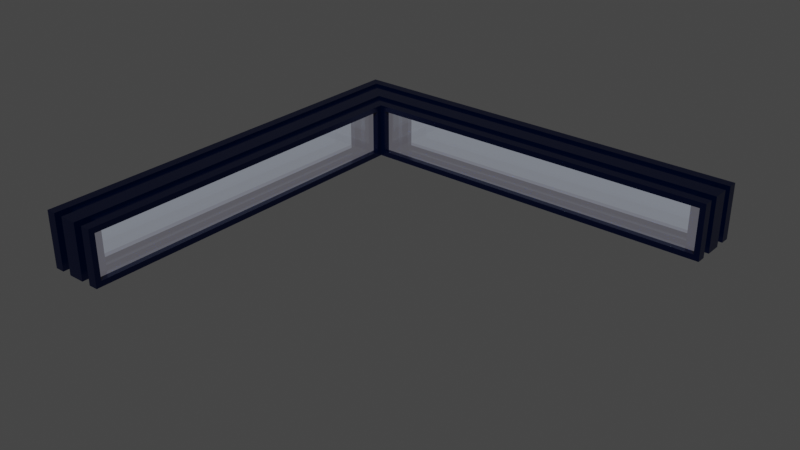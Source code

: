 # Source: wall_double.blend  (saved by Blender 2.91.10; exported with 4.5.12 LTS)
import bpy
from mathutils import Matrix  # noqa: F401  (used for matrix-valued properties, if any)

bpy.ops.wm.read_factory_settings(use_empty=True)
scene = bpy.context.scene
scene.name = 'Scene'

# ---- collections
col_collection = bpy.data.collections.new('Collection'); scene.collection.children.link(col_collection)

# ---- materials (node trees are filled in below, after node groups)
mat_material_002 = bpy.data.materials.new('Material.002')
mat_material_003 = bpy.data.materials.new('Material.003')

# ---- material node trees
mat_material_002.use_nodes = True; mat_material_002.node_tree.nodes.clear()
_N = mat_material_002.node_tree.nodes; _L = mat_material_002.node_tree.links
n0 = _N.new('ShaderNodeBsdfPrincipled'); n0.name = 'Principled BSDF'; n0.location = (10, 300)
n0.distribution = 'GGX'
n0.subsurface_method = 'BURLEY'
n0.inputs[0].default_value = (0.0, 0.002974, 0.02539, 1.0)
n0.inputs[1].default_value = 0.4926
n0.inputs[2].default_value = 0.2574
n0.inputs[3].default_value = 1.45
n0.inputs[27].default_value = (0.0, 0.0, 0.0, 1.0)
n0.inputs[28].default_value = 1.0
n1 = _N.new('ShaderNodeOutputMaterial'); n1.name = 'Material Output'; n1.location = (300, 300)
_L.new(n0.outputs[0], n1.inputs[0])
n1.is_active_output = True
mat_material_003.use_nodes = True; mat_material_003.node_tree.nodes.clear()
_N = mat_material_003.node_tree.nodes; _L = mat_material_003.node_tree.links
n0 = _N.new('ShaderNodeBsdfPrincipled'); n0.name = 'Principled BSDF'; n0.location = (10, 300)
n0.distribution = 'GGX'
n0.subsurface_method = 'BURLEY'
n0.inputs[0].default_value = (0.7121, 0.9141, 1.0, 1.0)
n0.inputs[1].default_value = 0.07353
n0.inputs[2].default_value = 0.0
n0.inputs[3].default_value = 1.45
n0.inputs[18].default_value = 1.0
n0.inputs[27].default_value = (0.07645, 0.07484, 0.08714, 1.0)
n0.inputs[28].default_value = 1.0
n1 = _N.new('ShaderNodeOutputMaterial'); n1.name = 'Material Output'; n1.location = (300, 300)
_L.new(n0.outputs[0], n1.inputs[0])
n1.is_active_output = True

# ---- world
world_world = bpy.data.worlds.new('World'); scene.world = world_world
world_world.use_nodes = True; world_world.node_tree.nodes.clear()
_N = world_world.node_tree.nodes; _L = world_world.node_tree.links
n0 = _N.new('ShaderNodeOutputWorld'); n0.name = 'World Output'; n0.location = (300, 300)
n1 = _N.new('ShaderNodeBackground'); n1.name = 'Background'; n1.location = (10, 300)
n1.inputs[0].default_value = (0.05088, 0.05088, 0.05088, 1.0)
_L.new(n1.outputs[0], n0.inputs[0])
n0.is_active_output = True
world_world.color = (0.05088, 0.05088, 0.05088)
world_world.use_sun_shadow = False
world_world.sun_shadow_jitter_overblur = 0.0

# ---- meshes
me_cube_001 = bpy.data.meshes.new('Cube.001')
me_cube_001.from_pydata([(0.5, 3.15, 0.4), (0.5, 3.15, -0.4), (0.5, -3.15, 0.4), (0.5, -3.15, -0.4), (-0.5, 3.15, 0.4), (-0.5, 3.15, -0.4), (-0.5, -3.15, 0.4), (-0.5, -3.15, -0.4), (-0.5, 3.35, -0.4), (-0.5, -3.25, -0.5), (0.5, 3.25, 0.5), (0.5, 3.25, -0.5), (-0.5, -3.25, 0.5), (0.5, -3.25, 0.5), (0.5, -3.25, -0.5), (-0.5, 3.35, 0.4), (-0.396, 3.15, -0.4), (-0.396, -3.15, -0.4), (0.396, 3.15, 0.4), (0.396, 3.15, -0.4), (-0.396, -3.15, 0.4), (0.396, -3.15, 0.4), (0.396, -3.15, -0.4), (-0.396, 3.15, 0.4), (0.3311, 3.25, -0.5), (0.1496, 3.25, -0.5), (-0.1496, 3.25, -0.5), (-0.3311, 3.25, -0.5), (0.3311, -3.25, 0.5), (0.1496, -3.25, 0.5), (-0.1496, -3.25, 0.5), (-0.3311, -3.25, 0.5), (-0.1496, -3.25, -0.5), (-0.3311, -3.25, -0.5), (0.3311, -3.25, -0.5), (0.1496, -3.25, -0.5), (-0.3311, 3.25, 0.5), (-0.1496, 3.25, 0.5), (0.1496, 3.25, 0.5), (0.3311, 3.25, 0.5), (-0.3311, 2.939, 0.4522), (-0.1496, 2.939, 0.4522), (-0.1496, 2.939, -0.4522), (-0.3311, 2.939, -0.4522), (0.1496, 2.939, 0.4522), (0.3311, 2.939, 0.4522), (0.3311, 2.939, -0.4522), (0.1496, 2.939, -0.4522), (-0.1496, -2.939, -0.4522), (-0.3311, -2.939, -0.4522), (0.3311, -2.939, -0.4522), (0.1496, -2.939, -0.4522), (0.3311, -2.939, 0.4522), (0.1496, -2.939, 0.4522), (-0.1496, -2.939, 0.4522), (-0.3311, -2.939, 0.4522), (0.6, 4.25, 0.4), (0.6, 4.25, -0.4), (6.9, 4.25, 0.4), (6.9, 4.25, -0.4), (0.6, 3.25, 0.4), (0.6, 3.25, -0.4), (6.9, 3.25, 0.4), (6.9, 3.25, -0.4), (0.5, 3.25, -0.5), (7.0, 3.25, -0.5), (0.4, 4.25, 0.4), (0.4, 4.25, -0.4), (7.0, 3.25, 0.5), (7.0, 4.25, 0.5), (7.0, 4.25, -0.5), (0.5, 3.25, 0.5), (0.6, 3.354, -0.4), (6.9, 3.354, -0.4), (0.6, 4.146, 0.4), (0.6, 4.146, -0.4), (6.9, 3.354, 0.4), (6.9, 4.146, 0.4), (6.9, 4.146, -0.4), (0.6, 3.354, 0.4), (0.5, 4.081, -0.5), (0.5, 3.9, -0.5), (0.5, 3.6, -0.5), (0.5, 3.419, -0.5), (7.0, 4.081, 0.5), (7.0, 3.9, 0.5), (7.0, 3.6, 0.5), (7.0, 3.419, 0.5), (7.0, 3.6, -0.5), (7.0, 3.419, -0.5), (7.0, 4.081, -0.5), (7.0, 3.9, -0.5), (0.5, 3.419, 0.5), (0.5, 3.6, 0.5), (0.5, 3.9, 0.5), (0.5, 4.081, 0.5), (0.8109, 3.419, 0.4522), (0.8109, 3.6, 0.4522), (0.8109, 3.6, -0.4522), (0.8109, 3.419, -0.4522), (0.8109, 3.9, 0.4522), (0.8109, 4.081, 0.4522), (0.8109, 4.081, -0.4522), (0.8109, 3.9, -0.4522), (6.689, 3.6, -0.4522), (6.689, 3.419, -0.4522), (6.689, 4.081, -0.4522), (6.689, 3.9, -0.4522), (6.689, 4.081, 0.4522), (6.689, 3.9, 0.4522), (6.689, 3.6, 0.4522), (6.689, 3.419, 0.4522), (-0.5, 4.25, 0.4), (-0.5, 4.25, -0.4), (0.3311, 3.419, 0.5), (0.3311, 3.419, -0.5), (0.1496, 3.6, -0.5), (0.1496, 3.6, 0.5), (-0.1496, 3.9, 0.5), (-0.1496, 3.9, -0.5), (-0.3311, 4.081, -0.5), (-0.3311, 4.081, 0.5), (0.3311, 3.419, 0.4522), (0.3311, 3.419, -0.4522), (0.1496, 3.6, -0.4522), (0.1496, 3.6, 0.4522), (-0.1496, 3.9, 0.4522), (-0.1496, 3.9, -0.4522), (-0.3311, 4.081, -0.4522), (-0.3311, 4.081, 0.4522), (-0.5, 3.25, 0.5), (-0.5, 3.25, -0.5), (0.5, 4.25, 0.5), (0.5, 4.25, -0.5), (-0.5, 4.25, 0.5), (-0.5, 4.25, -0.5), (-0.5, 4.25, -0.4), (-0.5, 4.25, 0.4), (-0.5, 3.35, 0.4), (-0.5, 3.35, -0.4), (0.4, 4.25, 0.4), (0.4, 4.25, -0.4), (-0.4646, 4.215, -0.4), (-0.4646, 4.215, 0.4), (-0.4646, 3.315, 0.4), (-0.4646, 3.315, -0.4), (0.4354, 4.215, 0.4), (0.4354, 4.215, -0.4)], [], [(36, 130, 12, 31), (0, 2, 21, 18), (26, 25, 38, 37), (3, 1, 19, 22), (26, 25, 35, 32), (7, 5, 131, 9), (0, 1, 11, 10), (6, 7, 9, 12), (3, 2, 13, 14), (5, 4, 130, 131), (2, 0, 10, 13), (4, 6, 12, 130), (1, 3, 14, 11), (17, 20, 23, 16), (19, 18, 21, 22), (2, 3, 22, 21), (1, 0, 18, 19), (6, 4, 23, 20), (4, 5, 16, 23), (7, 6, 20, 17), (5, 7, 17, 16), (10, 39, 28, 13), (131, 27, 33, 9), (131, 130, 36, 27), (24, 11, 14, 34), (38, 37, 30, 29), (14, 13, 28, 34), (35, 29, 30, 32), (33, 31, 12, 9), (29, 35, 51, 53), (36, 31, 55, 40), (25, 38, 44, 47), (28, 39, 45, 52), (35, 25, 47, 51), (38, 29, 53, 44), (39, 24, 46, 45), (32, 30, 54, 48), (24, 39, 10, 11), (41, 42, 43, 40), (45, 46, 47, 44), (42, 48, 49, 43), (46, 50, 51, 47), (53, 51, 50, 52), (55, 49, 48, 54), (44, 53, 52, 45), (40, 55, 54, 41), (26, 32, 48, 42), (30, 37, 41, 54), (37, 26, 42, 41), (34, 28, 52, 50), (33, 27, 43, 49), (27, 36, 40, 43), (31, 33, 49, 55), (24, 34, 50, 46), (92, 71, 68, 87), (56, 58, 77, 74), (82, 93, 94, 81), (59, 57, 75, 78), (82, 81, 91, 88), (63, 61, 64, 65), (56, 57, 133, 132), (62, 63, 65, 68), (59, 58, 69, 70), (61, 60, 71, 64), (58, 56, 132, 69), (60, 62, 68, 71), (57, 59, 70, 133), (73, 76, 79, 72), (75, 74, 77, 78), (58, 59, 78, 77), (57, 56, 74, 75), (62, 60, 79, 76), (60, 61, 72, 79), (63, 62, 76, 73), (61, 63, 73, 72), (132, 95, 84, 69), (64, 83, 89, 65), (64, 71, 92, 83), (80, 133, 70, 90), (94, 93, 86, 85), (70, 69, 84, 90), (91, 85, 86, 88), (89, 87, 68, 65), (85, 91, 107, 109), (92, 87, 111, 96), (81, 94, 100, 103), (84, 95, 101, 108), (91, 81, 103, 107), (94, 85, 109, 100), (95, 80, 102, 101), (88, 86, 110, 104), (80, 133, 132, 95), (97, 96, 99, 98), (101, 102, 103, 100), (98, 104, 105, 99), (102, 106, 107, 103), (109, 107, 106, 108), (111, 105, 104, 110), (100, 109, 108, 101), (96, 111, 110, 97), (82, 88, 104, 98), (86, 93, 97, 110), (93, 82, 98, 97), (90, 84, 108, 106), (89, 83, 99, 105), (83, 92, 96, 99), (87, 89, 105, 111), (80, 90, 106, 102), (112, 66, 140, 137), (15, 112, 137, 138), (115, 24, 39, 114), (83, 115, 114, 92), (114, 39, 10, 71, 92), (116, 117, 38, 25), (82, 93, 117, 116), (118, 119, 26, 37), (94, 81, 119, 118), (118, 37, 38, 117, 93, 94), (64, 11, 24, 115, 83), (26, 119, 81, 82, 116, 25), (121, 120, 80, 95), (36, 27, 120, 121), (130, 36, 121, 95, 132, 134), (135, 133, 80, 120, 27, 131), (123, 99, 96, 122), (46, 123, 122, 45), (124, 47, 44, 125), (98, 124, 125, 97), (44, 45, 122, 96, 97, 125), (46, 47, 124, 98, 99, 123), (127, 126, 100, 103), (42, 41, 126, 127), (128, 129, 101, 102), (43, 40, 129, 128), (129, 40, 41, 126, 100, 101), (127, 42, 43, 128, 102, 103), (15, 8, 131, 130), (67, 66, 132, 133), (66, 112, 134, 132), (113, 67, 133, 135), (112, 15, 130, 134), (8, 113, 135, 131), (136, 139, 145, 142), (139, 138, 144, 145), (8, 15, 138, 139), (113, 8, 139, 136), (67, 113, 136, 141), (66, 67, 141, 140), (143, 146, 147, 142), (144, 143, 142, 145), (141, 136, 142, 147), (140, 141, 147, 146), (138, 137, 143, 144), (137, 140, 146, 143)])
me_cube_001.polygons.foreach_set('material_index', [0, 0, 0, 0, 0, 0, 0, 0, 0, 0, 0, 0, 0, 1, 1, 0, 0, 0, 0, 0, 0, 0, 0, 0, 0, 0, 0, 0, 0, 0, 0, 0, 0, 0, 0, 0, 0, 0, 0, 0, 0, 0, 0, 0, 0, 0, 0, 0, 0, 0, 0, 0, 0, 0, 0, 0, 0, 0, 0, 0, 0, 0, 0, 0, 0, 0, 0, 1, 1, 0, 0, 0, 0, 0, 0, 0, 0, 0, 0, 0, 0, 0, 0, 0, 0, 0, 0, 0, 0, 0, 0, 0, 0, 0, 0, 0, 0, 0, 0, 0, 0, 0, 0, 0, 0, 0, 0, 0, 0, 0, 0, 0, 0, 0, 0, 0, 0, 0, 0, 0, 0, 0, 0, 0, 0, 0, 0, 0, 0, 0, 0, 0, 0, 0, 0, 0, 0, 0, 0, 0, 0, 0, 0, 0, 0, 0, 0, 0, 1, 1, 0, 0, 0, 0])
_uv = me_cube_001.uv_layers.new(name='UVMap')
_uv.uv.foreach_set('vector', [0.8208, 0.5, 0.875, 0.5, 0.875, 0.75, 0.8208, 0.75, 0.6, 0.5038, 0.6, 0.7462, 0.6, 0.7462, 0.6, 0.5038, 0.375, 0.3491, 0.375, 0.4009, 0.625, 0.4009, 0.625, 0.3491, 0.4, 0.7462, 0.4, 0.5038, 0.4, 0.5038, 0.4, 0.7462, 0.2241, 0.5, 0.2759, 0.5, 0.2759, 0.75, 0.2241, 0.75, 0.4, 0.003846, 0.4, 0.2462, 0.375, 0.25, 0.375, 0.0, 0.6, 0.5038, 0.4, 0.5038, 0.375, 0.5, 0.625, 0.5, 0.6, 0.003846, 0.4, 0.003846, 0.375, 0.0, 0.625, 0.0, 0.4, 0.7462, 0.6, 0.7462, 0.625, 0.75, 0.375, 0.75, 0.4, 0.2462, 0.6, 0.2462, 0.625, 0.25, 0.375, 0.25, 0.6, 0.7462, 0.6, 0.5038, 0.625, 0.5, 0.625, 0.75, 0.6, 0.2462, 0.6, 0.003846, 0.625, 0.0, 0.625, 0.25, 0.4, 0.5038, 0.4, 0.7462, 0.375, 0.75, 0.375, 0.5, 0.4, 0.003846, 0.6, 0.003846, 0.6, 0.2462, 0.4, 0.2462, 0.4, 0.5038, 0.6, 0.5038, 0.6, 0.7462, 0.4, 0.7462, 0.6, 0.7462, 0.4, 0.7462, 0.4, 0.7462, 0.6, 0.7462, 0.4, 0.5038, 0.6, 0.5038, 0.6, 0.5038, 0.4, 0.5038, 0.6, 0.003846, 0.6, 0.2462, 0.6, 0.2462, 0.6, 0.003846, 0.6, 0.2462, 0.4, 0.2462, 0.4, 0.2462, 0.6, 0.2462, 0.4, 0.003846, 0.6, 0.003846, 0.6, 0.003846, 0.4, 0.003846, 0.4, 0.2462, 0.4, 0.003846, 0.4, 0.003846, 0.4, 0.2462, 0.625, 0.5, 0.6792, 0.5, 0.6792, 0.75, 0.625, 0.75, 0.125, 0.5, 0.1792, 0.5, 0.1792, 0.75, 0.125, 0.75, 0.375, 0.25, 0.625, 0.25, 0.625, 0.3042, 0.375, 0.3042, 0.3208, 0.5, 0.375, 0.5, 0.375, 0.75, 0.3208, 0.75, 0.7241, 0.5, 0.7759, 0.5, 0.7759, 0.75, 0.7241, 0.75, 0.375, 0.75, 0.625, 0.75, 0.625, 0.8042, 0.375, 0.8042, 0.375, 0.8491, 0.625, 0.8491, 0.625, 0.9009, 0.375, 0.9009, 0.375, 0.9458, 0.625, 0.9458, 0.625, 1.0, 0.375, 1.0, 0.625, 0.8491, 0.375, 0.8491, 0.375, 0.8491, 0.625, 0.8491, 0.8208, 0.5, 0.8208, 0.75, 0.8208, 0.75, 0.8208, 0.5, 0.375, 0.4009, 0.625, 0.4009, 0.625, 0.4009, 0.375, 0.4009, 0.6792, 0.75, 0.6792, 0.5, 0.6792, 0.5, 0.6792, 0.75, 0.2759, 0.75, 0.2759, 0.5, 0.2759, 0.5, 0.2759, 0.75, 0.7241, 0.5, 0.7241, 0.75, 0.7241, 0.75, 0.7241, 0.5, 0.625, 0.4458, 0.375, 0.4458, 0.375, 0.4458, 0.625, 0.4458, 0.375, 0.9009, 0.625, 0.9009, 0.625, 0.9009, 0.375, 0.9009, 0.375, 0.4458, 0.625, 0.4458, 0.625, 0.5, 0.375, 0.5, 0.625, 0.3491, 0.375, 0.3491, 0.375, 0.3042, 0.625, 0.3042, 0.625, 0.4458, 0.375, 0.4458, 0.375, 0.4009, 0.625, 0.4009, 0.2241, 0.5, 0.2241, 0.75, 0.1792, 0.75, 0.1792, 0.5, 0.3208, 0.5, 0.3208, 0.75, 0.2759, 0.75, 0.2759, 0.5, 0.625, 0.8491, 0.375, 0.8491, 0.375, 0.8042, 0.625, 0.8042, 0.625, 0.9458, 0.375, 0.9458, 0.375, 0.9009, 0.625, 0.9009, 0.7241, 0.5, 0.7241, 0.75, 0.6792, 0.75, 0.6792, 0.5, 0.8208, 0.5, 0.8208, 0.75, 0.7759, 0.75, 0.7759, 0.5, 0.2241, 0.5, 0.2241, 0.75, 0.2241, 0.75, 0.2241, 0.5, 0.7759, 0.75, 0.7759, 0.5, 0.7759, 0.5, 0.7759, 0.75, 0.625, 0.3491, 0.375, 0.3491, 0.375, 0.3491, 0.625, 0.3491, 0.375, 0.8042, 0.625, 0.8042, 0.625, 0.8042, 0.375, 0.8042, 0.1792, 0.75, 0.1792, 0.5, 0.1792, 0.5, 0.1792, 0.75, 0.375, 0.3042, 0.625, 0.3042, 0.625, 0.3042, 0.375, 0.3042, 0.625, 0.9458, 0.375, 0.9458, 0.375, 0.9458, 0.625, 0.9458, 0.3208, 0.5, 0.3208, 0.75, 0.3208, 0.75, 0.3208, 0.5, 0.8208, 0.5, 0.875, 0.5, 0.875, 0.75, 0.8208, 0.75, 0.6, 0.5038, 0.6, 0.7462, 0.6, 0.7462, 0.6, 0.5038, 0.375, 0.3491, 0.625, 0.3491, 0.625, 0.4009, 0.375, 0.4009, 0.4, 0.7462, 0.4, 0.5038, 0.4, 0.5038, 0.4, 0.7462, 0.2241, 0.5, 0.2759, 0.5, 0.2759, 0.75, 0.2241, 0.75, 0.4, 0.003846, 0.4, 0.2462, 0.375, 0.25, 0.375, 0.0, 0.6, 0.5038, 0.4, 0.5038, 0.375, 0.5, 0.625, 0.5, 0.6, 0.003846, 0.4, 0.003846, 0.375, 0.0, 0.625, 0.0, 0.4, 0.7462, 0.6, 0.7462, 0.625, 0.75, 0.375, 0.75, 0.4, 0.2462, 0.6, 0.2462, 0.625, 0.25, 0.375, 0.25, 0.6, 0.7462, 0.6, 0.5038, 0.625, 0.5, 0.625, 0.75, 0.6, 0.2462, 0.6, 0.003846, 0.625, 0.0, 0.625, 0.25, 0.4, 0.5038, 0.4, 0.7462, 0.375, 0.75, 0.375, 0.5, 0.4, 0.003846, 0.6, 0.003846, 0.6, 0.2462, 0.4, 0.2462, 0.4, 0.5038, 0.6, 0.5038, 0.6, 0.7462, 0.4, 0.7462, 0.6, 0.7462, 0.4, 0.7462, 0.4, 0.7462, 0.6, 0.7462, 0.4, 0.5038, 0.6, 0.5038, 0.6, 0.5038, 0.4, 0.5038, 0.6, 0.003846, 0.6, 0.2462, 0.6, 0.2462, 0.6, 0.003846, 0.6, 0.2462, 0.4, 0.2462, 0.4, 0.2462, 0.6, 0.2462, 0.4, 0.003846, 0.6, 0.003846, 0.6, 0.003846, 0.4, 0.003846, 0.4, 0.2462, 0.4, 0.003846, 0.4, 0.003846, 0.4, 0.2462, 0.625, 0.5, 0.6792, 0.5, 0.6792, 0.75, 0.625, 0.75, 0.125, 0.5, 0.1792, 0.5, 0.1792, 0.75, 0.125, 0.75, 0.375, 0.25, 0.625, 0.25, 0.625, 0.3042, 0.375, 0.3042, 0.3208, 0.5, 0.375, 0.5, 0.375, 0.75, 0.3208, 0.75, 0.7241, 0.5, 0.7759, 0.5, 0.7759, 0.75, 0.7241, 0.75, 0.375, 0.75, 0.625, 0.75, 0.625, 0.8042, 0.375, 0.8042, 0.375, 0.8491, 0.625, 0.8491, 0.625, 0.9009, 0.375, 0.9009, 0.375, 0.9458, 0.625, 0.9458, 0.625, 1.0, 0.375, 1.0, 0.625, 0.8491, 0.375, 0.8491, 0.375, 0.8491, 0.625, 0.8491, 0.8208, 0.5, 0.8208, 0.75, 0.8208, 0.75, 0.8208, 0.5, 0.375, 0.4009, 0.625, 0.4009, 0.625, 0.4009, 0.375, 0.4009, 0.6792, 0.75, 0.6792, 0.5, 0.6792, 0.5, 0.6792, 0.75, 0.2759, 0.75, 0.2759, 0.5, 0.2759, 0.5, 0.2759, 0.75, 0.7241, 0.5, 0.7241, 0.75, 0.7241, 0.75, 0.7241, 0.5, 0.625, 0.4458, 0.375, 0.4458, 0.375, 0.4458, 0.625, 0.4458, 0.375, 0.9009, 0.625, 0.9009, 0.625, 0.9009, 0.375, 0.9009, 0.375, 0.4458, 0.375, 0.5, 0.625, 0.5, 0.625, 0.4458, 0.625, 0.3491, 0.625, 0.3042, 0.375, 0.3042, 0.375, 0.3491, 0.625, 0.4458, 0.375, 0.4458, 0.375, 0.4009, 0.625, 0.4009, 0.2241, 0.5, 0.2241, 0.75, 0.1792, 0.75, 0.1792, 0.5, 0.3208, 0.5, 0.3208, 0.75, 0.2759, 0.75, 0.2759, 0.5, 0.625, 0.8491, 0.375, 0.8491, 0.375, 0.8042, 0.625, 0.8042, 0.625, 0.9458, 0.375, 0.9458, 0.375, 0.9009, 0.625, 0.9009, 0.7241, 0.5, 0.7241, 0.75, 0.6792, 0.75, 0.6792, 0.5, 0.8208, 0.5, 0.8208, 0.75, 0.7759, 0.75, 0.7759, 0.5, 0.2241, 0.5, 0.2241, 0.75, 0.2241, 0.75, 0.2241, 0.5, 0.7759, 0.75, 0.7759, 0.5, 0.7759, 0.5, 0.7759, 0.75, 0.625, 0.3491, 0.375, 0.3491, 0.375, 0.3491, 0.625, 0.3491, 0.375, 0.8042, 0.625, 0.8042, 0.625, 0.8042, 0.375, 0.8042, 0.1792, 0.75, 0.1792, 0.5, 0.1792, 0.5, 0.1792, 0.75, 0.375, 0.3042, 0.625, 0.3042, 0.625, 0.3042, 0.375, 0.3042, 0.625, 0.9458, 0.375, 0.9458, 0.375, 0.9458, 0.625, 0.9458, 0.3208, 0.5, 0.3208, 0.75, 0.3208, 0.75, 0.3208, 0.5, 0.6, 0.375, 0.6, 0.4875, 0.6, 0.4875, 0.6, 0.375, 0.6, 0.2625, 0.6, 0.375, 0.6, 0.375, 0.6, 0.2625, 0.375, 0.375, 0.375, 0.4458, 0.625, 0.4458, 0.625, 0.375, 0.375, 0.3042, 0.375, 0.375, 0.625, 0.375, 0.625, 0.3042, 0.0, 0.0, 0.0, 0.0, 0.0, 0.0, 0.0, 0.0, 0.0, 0.0, 0.375, 0.375, 0.625, 0.375, 0.625, 0.4009, 0.375, 0.4009, 0.375, 0.3491, 0.625, 0.3491, 0.625, 0.375, 0.375, 0.375, 0.625, 0.375, 0.375, 0.375, 0.375, 0.3491, 0.625, 0.3491, 0.625, 0.4009, 0.375, 0.4009, 0.375, 0.375, 0.625, 0.375, 0.0, 0.0, 0.0, 0.0, 0.0, 0.0, 0.0, 0.0, 0.0, 0.0, 0.0, 0.0, 0.0, 0.0, 0.0, 0.0, 0.0, 0.0, 0.0, 0.0, 0.0, 0.0, 0.0, 0.0, 0.0, 0.0, 0.0, 0.0, 0.0, 0.0, 0.0, 0.0, 0.0, 0.0, 0.625, 0.375, 0.375, 0.375, 0.375, 0.4458, 0.625, 0.4458, 0.625, 0.3042, 0.375, 0.3042, 0.375, 0.375, 0.625, 0.375, 0.0, 0.0, 0.0, 0.0, 0.0, 0.0, 0.0, 0.0, 0.0, 0.0, 0.0, 0.0, 0.0, 0.0, 0.0, 0.0, 0.0, 0.0, 0.0, 0.0, 0.0, 0.0, 0.0, 0.0, 0.375, 0.375, 0.375, 0.3042, 0.625, 0.3042, 0.625, 0.375, 0.375, 0.4458, 0.375, 0.375, 0.625, 0.375, 0.625, 0.4458, 0.375, 0.375, 0.375, 0.4009, 0.625, 0.4009, 0.625, 0.375, 0.375, 0.3491, 0.375, 0.375, 0.625, 0.375, 0.625, 0.3491, 0.0, 0.0, 0.0, 0.0, 0.0, 0.0, 0.0, 0.0, 0.0, 0.0, 0.0, 0.0, 0.0, 0.0, 0.0, 0.0, 0.0, 0.0, 0.0, 0.0, 0.0, 0.0, 0.0, 0.0, 0.375, 0.375, 0.625, 0.375, 0.625, 0.4009, 0.375, 0.4009, 0.375, 0.3491, 0.625, 0.3491, 0.625, 0.375, 0.375, 0.375, 0.375, 0.375, 0.625, 0.375, 0.625, 0.4458, 0.375, 0.4458, 0.375, 0.3042, 0.625, 0.3042, 0.625, 0.375, 0.375, 0.375, 0.0, 0.0, 0.0, 0.0, 0.0, 0.0, 0.0, 0.0, 0.0, 0.0, 0.0, 0.0, 0.0, 0.0, 0.0, 0.0, 0.0, 0.0, 0.0, 0.0, 0.0, 0.0, 0.0, 0.0, 0.6, 0.2625, 0.4, 0.2625, 0.375, 0.25, 0.625, 0.25, 0.4, 0.4875, 0.6, 0.4875, 0.625, 0.5, 0.375, 0.5, 0.6, 0.4875, 0.6, 0.375, 0.625, 0.375, 0.625, 0.5, 0.4, 0.375, 0.4, 0.4875, 0.375, 0.5, 0.375, 0.375, 0.6, 0.375, 0.6, 0.2625, 0.625, 0.25, 0.625, 0.375, 0.4, 0.2625, 0.4, 0.375, 0.375, 0.375, 0.375, 0.25, 0.4, 0.375, 0.4, 0.2625, 0.4, 0.2625, 0.4, 0.375, 0.4, 0.2625, 0.6, 0.2625, 0.6, 0.2625, 0.4, 0.2625, 0.4, 0.2625, 0.6, 0.2625, 0.6, 0.2625, 0.4, 0.2625, 0.4, 0.375, 0.4, 0.2625, 0.4, 0.2625, 0.4, 0.375, 0.4, 0.4875, 0.4, 0.375, 0.4, 0.375, 0.4, 0.4875, 0.6, 0.4875, 0.4, 0.4875, 0.4, 0.4875, 0.6, 0.4875, 0.6, 0.375, 0.6, 0.4875, 0.4, 0.4875, 0.4, 0.375, 0.6, 0.2625, 0.6, 0.375, 0.4, 0.375, 0.4, 0.2625, 0.4, 0.4875, 0.4, 0.375, 0.4, 0.375, 0.4, 0.4875, 0.6, 0.4875, 0.4, 0.4875, 0.4, 0.4875, 0.6, 0.4875, 0.6, 0.2625, 0.6, 0.375, 0.6, 0.375, 0.6, 0.2625, 0.6, 0.375, 0.6, 0.4875, 0.6, 0.4875, 0.6, 0.375])
me_cube_001.materials.append(mat_material_002)
me_cube_001.materials.append(mat_material_003)
me_cube_001.use_remesh_preserve_volume = False
me_cube_001.use_remesh_preserve_attributes = False
me_cube_001.use_mirror_vertex_groups = False
me_cube_001.update()

# ---- objects
ob_wall_001 = bpy.data.objects.new('Wall.001', me_cube_001)

# ---- transforms, parenting, visibility, modifiers, constraints
ob_wall_001.location = (0.0, 0.0, 0.5)
ob_wall_001.lock_rotations_4d = False
ob_wall_001.empty_display_type = 'ARROWS'
ob_wall_001.lineart.crease_threshold = 0.0

# ---- collection membership
col_collection.objects.link(ob_wall_001)

# ---- scene / render settings (as saved in the file)
scene.frame_start = 1; scene.frame_end = 250; scene.frame_set(1)
scene.render.engine = 'CYCLES'
scene.cycles.use_denoising = False
scene.cycles.samples = 128
scene.cycles.sampling_pattern = 'TABULATED_SOBOL'
scene.cycles.use_adaptive_sampling = False
scene.cycles.use_light_tree = False
scene.view_settings.view_transform = 'Filmic'
bpy.context.view_layer.update()

# ---- added for rendering (the .blend has no active camera and no usable light): camera, sun
cam_auto = bpy.data.cameras.new('AutoCamera')
cam_auto.lens = 50.0
cam_auto.sensor_width = 36.0
cam_auto.clip_end = 1000.0
ob_auto_camera = bpy.data.objects.new('AutoCamera', cam_auto)
scene.collection.objects.link(ob_auto_camera)
ob_auto_camera.location = (13.107, -11.3284, 8.38561)
ob_auto_camera.rotation_euler = (1.09748, -7.21219e-08, 0.694738)
scene.camera = ob_auto_camera
light_auto_sun = bpy.data.lights.new('AutoSun', 'SUN')
light_auto_sun.energy = 3.0
light_auto_sun.angle = 0.0523599
ob_auto_sun = bpy.data.objects.new('AutoSun', light_auto_sun)
scene.collection.objects.link(ob_auto_sun)
ob_auto_sun.rotation_euler = (0.872665, 0.174533, 0.523599)
bpy.context.view_layer.update()

